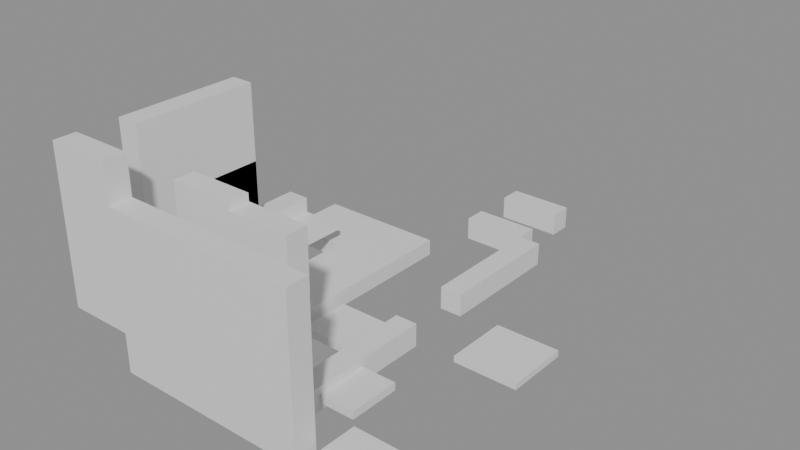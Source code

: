 # Source: building_lego.blend  (saved by Blender 5.0.119; exported with 4.5.12 LTS)
import bpy
from mathutils import Matrix  # noqa: F401  (used for matrix-valued properties, if any)

bpy.ops.wm.read_factory_settings(use_empty=True)
scene = bpy.context.scene
scene.name = 'Scene'

# ---- collections
col_01_paredes_externas = bpy.data.collections.new('01_Paredes_Externas'); scene.collection.children.link(col_01_paredes_externas)
col_02_paredes_internas = bpy.data.collections.new('02_Paredes_Internas'); scene.collection.children.link(col_02_paredes_internas)
col_03_pisos_escadas = bpy.data.collections.new('03_Pisos_Escadas'); scene.collection.children.link(col_03_pisos_escadas)
col_04_moveis_decoracoes = bpy.data.collections.new('04_Moveis_Decoracoes'); scene.collection.children.link(col_04_moveis_decoracoes)

# ---- materials (node trees are filled in below, after node groups)
mat_mat_parede_externa = bpy.data.materials.new('Mat_Parede_Externa')
mat_mat_parede_interna = bpy.data.materials.new('Mat_Parede_Interna')
mat_mat_pisos = bpy.data.materials.new('Mat_Pisos')
mat_mat_moveis = bpy.data.materials.new('Mat_Moveis')

# ---- material node trees
mat_mat_parede_externa.use_nodes = True; mat_mat_parede_externa.node_tree.nodes.clear()
_N = mat_mat_parede_externa.node_tree.nodes; _L = mat_mat_parede_externa.node_tree.links
n0 = _N.new('ShaderNodeBsdfPrincipled'); n0.name = 'BSDF - Pré-fundamentado'; n0.location = (-200, 100)
n1 = _N.new('ShaderNodeOutputMaterial'); n1.name = 'Saída de material'; n1.location = (200, 100)
_L.new(n0.outputs[0], n1.inputs[0])
n1.is_active_output = True
mat_mat_parede_interna.use_nodes = True; mat_mat_parede_interna.node_tree.nodes.clear()
_N = mat_mat_parede_interna.node_tree.nodes; _L = mat_mat_parede_interna.node_tree.links
n0 = _N.new('ShaderNodeBsdfPrincipled'); n0.name = 'BSDF - Pré-fundamentado'; n0.location = (-200, 100)
n1 = _N.new('ShaderNodeOutputMaterial'); n1.name = 'Saída de material'; n1.location = (200, 100)
_L.new(n0.outputs[0], n1.inputs[0])
n1.is_active_output = True
mat_mat_pisos.use_nodes = True; mat_mat_pisos.node_tree.nodes.clear()
_N = mat_mat_pisos.node_tree.nodes; _L = mat_mat_pisos.node_tree.links
n0 = _N.new('ShaderNodeBsdfPrincipled'); n0.name = 'BSDF - Pré-fundamentado'; n0.location = (-200, 100)
n1 = _N.new('ShaderNodeOutputMaterial'); n1.name = 'Saída de material'; n1.location = (200, 100)
_L.new(n0.outputs[0], n1.inputs[0])
n1.is_active_output = True
mat_mat_moveis.use_nodes = True; mat_mat_moveis.node_tree.nodes.clear()
_N = mat_mat_moveis.node_tree.nodes; _L = mat_mat_moveis.node_tree.links
n0 = _N.new('ShaderNodeBsdfPrincipled'); n0.name = 'BSDF - Pré-fundamentado'; n0.location = (-200, 100)
n1 = _N.new('ShaderNodeOutputMaterial'); n1.name = 'Saída de material'; n1.location = (200, 100)
_L.new(n0.outputs[0], n1.inputs[0])
n1.is_active_output = True

# ---- meshes
me_bloco_stone_wall_3360_3259_z5 = bpy.data.meshes.new('Bloco_stone_wall_3360_3259_z5')
me_bloco_stone_wall_3360_3259_z5.from_pydata([(-0.5, -0.175, -1.2), (0.5, -0.175, -1.2), (0.5, 0.175, -1.2), (-0.5, 0.175, -1.2), (-0.5, -0.175, 1.2), (0.5, -0.175, 1.2), (0.5, 0.175, 1.2), (-0.5, 0.175, 1.2)], [], [(0, 1, 2, 3), (4, 7, 6, 5), (0, 4, 5, 1), (2, 6, 7, 3), (0, 3, 7, 4), (1, 5, 6, 2)])
me_bloco_stone_wall_3360_3259_z5.materials.append(mat_mat_parede_externa)
me_bloco_stone_wall_3360_3259_z5.update()
me_bloco_stone_wall_3361_3259_z0 = bpy.data.meshes.new('Bloco_stone_wall_3361_3259_z0')
me_bloco_stone_wall_3361_3259_z0.from_pydata([(-0.5, -0.175, -1.2), (0.5, -0.175, -1.2), (0.5, 0.175, -1.2), (-0.5, 0.175, -1.2), (-0.5, -0.175, 1.2), (0.5, -0.175, 1.2), (0.5, 0.175, 1.2), (-0.5, 0.175, 1.2)], [], [(0, 1, 2, 3), (4, 7, 6, 5), (0, 4, 5, 1), (2, 6, 7, 3), (0, 3, 7, 4), (1, 5, 6, 2)])
me_bloco_stone_wall_3361_3259_z0.materials.append(mat_mat_parede_externa)
me_bloco_stone_wall_3361_3259_z0.update()
me_bloco_stone_wall_3362_3259_z0 = bpy.data.meshes.new('Bloco_stone_wall_3362_3259_z0')
me_bloco_stone_wall_3362_3259_z0.from_pydata([(-0.5, -0.175, -1.2), (0.5, -0.175, -1.2), (0.5, 0.175, -1.2), (-0.5, 0.175, -1.2), (-0.5, -0.175, 1.2), (0.5, -0.175, 1.2), (0.5, 0.175, 1.2), (-0.5, 0.175, 1.2)], [], [(0, 1, 2, 3), (4, 7, 6, 5), (0, 4, 5, 1), (2, 6, 7, 3), (0, 3, 7, 4), (1, 5, 6, 2)])
me_bloco_stone_wall_3362_3259_z0.materials.append(mat_mat_parede_externa)
me_bloco_stone_wall_3362_3259_z0.update()
me_bloco_stone_wall_3363_3259_z0 = bpy.data.meshes.new('Bloco_stone_wall_3363_3259_z0')
me_bloco_stone_wall_3363_3259_z0.from_pydata([(-0.5, -0.175, -1.2), (0.5, -0.175, -1.2), (0.5, 0.175, -1.2), (-0.5, 0.175, -1.2), (-0.5, -0.175, 1.2), (0.5, -0.175, 1.2), (0.5, 0.175, 1.2), (-0.5, 0.175, 1.2)], [], [(0, 1, 2, 3), (4, 7, 6, 5), (0, 4, 5, 1), (2, 6, 7, 3), (0, 3, 7, 4), (1, 5, 6, 2)])
me_bloco_stone_wall_3363_3259_z0.materials.append(mat_mat_parede_externa)
me_bloco_stone_wall_3363_3259_z0.update()
me_bloco_stone_wall_3362_3266_z_1 = bpy.data.meshes.new('Bloco_stone_wall_3362_3266_z-1')
me_bloco_stone_wall_3362_3266_z_1.from_pydata([(-0.5, -0.175, -0.18), (0.5, -0.175, -0.18), (0.5, 0.175, -0.18), (-0.5, 0.175, -0.18), (-0.5, -0.175, 0.18), (0.5, -0.175, 0.18), (0.5, 0.175, 0.18), (-0.5, 0.175, 0.18)], [], [(0, 1, 2, 3), (4, 7, 6, 5), (0, 4, 5, 1), (2, 6, 7, 3), (0, 3, 7, 4), (1, 5, 6, 2)])
me_bloco_stone_wall_3362_3266_z_1.materials.append(mat_mat_parede_externa)
me_bloco_stone_wall_3362_3266_z_1.update()
me_bloco_stone_wall_3360_3260_z5 = bpy.data.meshes.new('Bloco_stone_wall_3360_3260_z5')
me_bloco_stone_wall_3360_3260_z5.from_pydata([(-0.175, -0.5, -1.2), (0.175, -0.5, -1.2), (0.175, 0.5, -1.2), (-0.175, 0.5, -1.2), (-0.175, -0.5, 1.2), (0.175, -0.5, 1.2), (0.175, 0.5, 1.2), (-0.175, 0.5, 1.2)], [], [(0, 1, 2, 3), (4, 7, 6, 5), (0, 4, 5, 1), (2, 6, 7, 3), (0, 3, 7, 4), (1, 5, 6, 2)])
me_bloco_stone_wall_3360_3260_z5.materials.append(mat_mat_parede_externa)
me_bloco_stone_wall_3360_3260_z5.update()
me_bloco_stone_arch_3360_3261_z_5 = bpy.data.meshes.new('Bloco_stone_arch_3360_3261_z-5')
me_bloco_stone_arch_3360_3261_z_5.from_pydata([(-0.175, -0.5, -1.2), (0.175, -0.5, -1.2), (0.175, 0.5, -1.2), (-0.175, 0.5, -1.2), (-0.175, -0.5, 1.2), (0.175, -0.5, 1.2), (0.175, 0.5, 1.2), (-0.175, 0.5, 1.2)], [], [(0, 1, 2, 3), (4, 7, 6, 5), (0, 4, 5, 1), (2, 6, 7, 3), (0, 3, 7, 4), (1, 5, 6, 2)])
me_bloco_stone_arch_3360_3261_z_5.materials.append(mat_mat_parede_externa)
me_bloco_stone_arch_3360_3261_z_5.update()
me_bloco_arrow_loop_3360_3261_z5 = bpy.data.meshes.new('Bloco_arrow_loop_3360_3261_z5')
me_bloco_arrow_loop_3360_3261_z5.from_pydata([(-0.175, -0.5, -1.2), (0.175, -0.5, -1.2), (0.175, 0.5, -1.2), (-0.175, 0.5, -1.2), (-0.175, -0.5, 1.2), (0.175, -0.5, 1.2), (0.175, 0.5, 1.2), (-0.175, 0.5, 1.2)], [], [(0, 1, 2, 3), (4, 7, 6, 5), (0, 4, 5, 1), (2, 6, 7, 3), (0, 3, 7, 4), (1, 5, 6, 2)])
me_bloco_arrow_loop_3360_3261_z5.materials.append(mat_mat_parede_externa)
me_bloco_arrow_loop_3360_3261_z5.update()
me_bloco_stone_arch_3360_3262_z4 = bpy.data.meshes.new('Bloco_stone_arch_3360_3262_z4')
me_bloco_stone_arch_3360_3262_z4.from_pydata([(-0.175, -0.5, -0.18), (0.175, -0.5, -0.18), (0.175, 0.5, -0.18), (-0.175, 0.5, -0.18), (-0.175, -0.5, 0.18), (0.175, -0.5, 0.18), (0.175, 0.5, 0.18), (-0.175, 0.5, 0.18)], [], [(0, 1, 2, 3), (4, 7, 6, 5), (0, 4, 5, 1), (2, 6, 7, 3), (0, 3, 7, 4), (1, 5, 6, 2)])
me_bloco_stone_arch_3360_3262_z4.materials.append(mat_mat_parede_externa)
me_bloco_stone_arch_3360_3262_z4.update()
me_bloco_stone_wall_3363_3260_z_1 = bpy.data.meshes.new('Bloco_stone_wall_3363_3260_z-1')
me_bloco_stone_wall_3363_3260_z_1.from_pydata([(-0.175, -0.5, -0.18), (0.175, -0.5, -0.18), (0.175, 0.5, -0.18), (-0.175, 0.5, -0.18), (-0.175, -0.5, 0.18), (0.175, -0.5, 0.18), (0.175, 0.5, 0.18), (-0.175, 0.5, 0.18)], [], [(0, 1, 2, 3), (4, 7, 6, 5), (0, 4, 5, 1), (2, 6, 7, 3), (0, 3, 7, 4), (1, 5, 6, 2)])
me_bloco_stone_wall_3363_3260_z_1.materials.append(mat_mat_parede_externa)
me_bloco_stone_wall_3363_3260_z_1.update()
me_bloco_stone_arch_3363_3261_z_1 = bpy.data.meshes.new('Bloco_stone_arch_3363_3261_z-1')
me_bloco_stone_arch_3363_3261_z_1.from_pydata([(-0.175, -0.5, -0.18), (0.175, -0.5, -0.18), (0.175, 0.5, -0.18), (-0.175, 0.5, -0.18), (-0.175, -0.5, 0.18), (0.175, -0.5, 0.18), (0.175, 0.5, 0.18), (-0.175, 0.5, 0.18)], [], [(0, 1, 2, 3), (4, 7, 6, 5), (0, 4, 5, 1), (2, 6, 7, 3), (0, 3, 7, 4), (1, 5, 6, 2)])
me_bloco_stone_arch_3363_3261_z_1.materials.append(mat_mat_parede_externa)
me_bloco_stone_arch_3363_3261_z_1.update()
me_bloco_stone_wall_3363_3263_z_1 = bpy.data.meshes.new('Bloco_stone_wall_3363_3263_z-1')
me_bloco_stone_wall_3363_3263_z_1.from_pydata([(-0.175, -0.5, -0.18), (0.175, -0.5, -0.18), (0.175, 0.5, -0.18), (-0.175, 0.5, -0.18), (-0.175, -0.5, 0.18), (0.175, -0.5, 0.18), (0.175, 0.5, 0.18), (-0.175, 0.5, 0.18)], [], [(0, 1, 2, 3), (4, 7, 6, 5), (0, 4, 5, 1), (2, 6, 7, 3), (0, 3, 7, 4), (1, 5, 6, 2)])
me_bloco_stone_wall_3363_3263_z_1.materials.append(mat_mat_parede_externa)
me_bloco_stone_wall_3363_3263_z_1.update()
me_bloco_stone_arch_3363_3264_z_1 = bpy.data.meshes.new('Bloco_stone_arch_3363_3264_z-1')
me_bloco_stone_arch_3363_3264_z_1.from_pydata([(-0.175, -0.5, -0.18), (0.175, -0.5, -0.18), (0.175, 0.5, -0.18), (-0.175, 0.5, -0.18), (-0.175, -0.5, 0.18), (0.175, -0.5, 0.18), (0.175, 0.5, 0.18), (-0.175, 0.5, 0.18)], [], [(0, 1, 2, 3), (4, 7, 6, 5), (0, 4, 5, 1), (2, 6, 7, 3), (0, 3, 7, 4), (1, 5, 6, 2)])
me_bloco_stone_arch_3363_3264_z_1.materials.append(mat_mat_parede_externa)
me_bloco_stone_arch_3363_3264_z_1.update()
me_bloco_stone_wall_3361_3260_z0 = bpy.data.meshes.new('Bloco_stone_wall_3361_3260_z0')
me_bloco_stone_wall_3361_3260_z0.from_pydata([(-0.5, -0.175, -1.2), (0.5, -0.175, -1.2), (0.5, 0.175, -1.2), (-0.5, 0.175, -1.2), (-0.5, -0.175, 1.2), (0.5, -0.175, 1.2), (0.5, 0.175, 1.2), (-0.5, 0.175, 1.2)], [], [(0, 1, 2, 3), (4, 7, 6, 5), (0, 4, 5, 1), (2, 6, 7, 3), (0, 3, 7, 4), (1, 5, 6, 2)])
me_bloco_stone_wall_3361_3260_z0.materials.append(mat_mat_parede_interna)
me_bloco_stone_wall_3361_3260_z0.update()
me_bloco_stone_buttress_3362_3260_z_1 = bpy.data.meshes.new('Bloco_stone_buttress_3362_3260_z-1')
me_bloco_stone_buttress_3362_3260_z_1.from_pydata([(-0.5, -0.175, -1.2), (0.5, -0.175, -1.2), (0.5, 0.175, -1.2), (-0.5, 0.175, -1.2), (-0.5, -0.175, 1.2), (0.5, -0.175, 1.2), (0.5, 0.175, 1.2), (-0.5, 0.175, 1.2)], [], [(0, 1, 2, 3), (4, 7, 6, 5), (0, 4, 5, 1), (2, 6, 7, 3), (0, 3, 7, 4), (1, 5, 6, 2)])
me_bloco_stone_buttress_3362_3260_z_1.materials.append(mat_mat_parede_interna)
me_bloco_stone_buttress_3362_3260_z_1.update()
me_bloco_stone_arch_3362_3265_z_1 = bpy.data.meshes.new('Bloco_stone_arch_3362_3265_z-1')
me_bloco_stone_arch_3362_3265_z_1.from_pydata([(-0.5, -0.175, -0.18), (0.5, -0.175, -0.18), (0.5, 0.175, -0.18), (-0.5, 0.175, -0.18), (-0.5, -0.175, 0.18), (0.5, -0.175, 0.18), (0.5, 0.175, 0.18), (-0.5, 0.175, 0.18)], [], [(0, 1, 2, 3), (4, 7, 6, 5), (0, 4, 5, 1), (2, 6, 7, 3), (0, 3, 7, 4), (1, 5, 6, 2)])
me_bloco_stone_arch_3362_3265_z_1.materials.append(mat_mat_parede_interna)
me_bloco_stone_arch_3362_3265_z_1.update()
me_piso_marble_floor_3360_3260_z5 = bpy.data.meshes.new('Piso_marble_floor_3360_3260_z5')
me_piso_marble_floor_3360_3260_z5.from_pydata([(-0.5, -0.5, -0.05), (0.5, -0.5, -0.05), (0.5, 0.5, -0.05), (-0.5, 0.5, -0.05), (-0.5, -0.5, 0.05), (0.5, -0.5, 0.05), (0.5, 0.5, 0.05), (-0.5, 0.5, 0.05)], [], [(0, 1, 2, 3), (4, 7, 6, 5), (0, 4, 5, 1), (2, 6, 7, 3), (0, 3, 7, 4), (1, 5, 6, 2)])
me_piso_marble_floor_3360_3260_z5.materials.append(mat_mat_pisos)
me_piso_marble_floor_3360_3260_z5.update()
me_piso_marble_floor_3360_3261_z5 = bpy.data.meshes.new('Piso_marble_floor_3360_3261_z5')
me_piso_marble_floor_3360_3261_z5.from_pydata([(-0.5, -0.5, -0.05), (0.5, -0.5, -0.05), (0.5, 0.5, -0.05), (-0.5, 0.5, -0.05), (-0.5, -0.5, 0.05), (0.5, -0.5, 0.05), (0.5, 0.5, 0.05), (-0.5, 0.5, 0.05)], [], [(0, 1, 2, 3), (4, 7, 6, 5), (0, 4, 5, 1), (2, 6, 7, 3), (0, 3, 7, 4), (1, 5, 6, 2)])
me_piso_marble_floor_3360_3261_z5.materials.append(mat_mat_pisos)
me_piso_marble_floor_3360_3261_z5.update()
me_piso_marble_floor_3360_3262_z5 = bpy.data.meshes.new('Piso_marble_floor_3360_3262_z5')
me_piso_marble_floor_3360_3262_z5.from_pydata([(-0.5, -0.5, -0.05), (0.5, -0.5, -0.05), (0.5, 0.5, -0.05), (-0.5, 0.5, -0.05), (-0.5, -0.5, 0.05), (0.5, -0.5, 0.05), (0.5, 0.5, 0.05), (-0.5, 0.5, 0.05)], [], [(0, 1, 2, 3), (4, 7, 6, 5), (0, 4, 5, 1), (2, 6, 7, 3), (0, 3, 7, 4), (1, 5, 6, 2)])
me_piso_marble_floor_3360_3262_z5.materials.append(mat_mat_pisos)
me_piso_marble_floor_3360_3262_z5.update()
me_piso_grasses_3364_3262_z0 = bpy.data.meshes.new('Piso_grasses_3364_3262_z0')
me_piso_grasses_3364_3262_z0.from_pydata([(-0.5, -0.5, -0.05), (0.5, -0.5, -0.05), (0.5, 0.5, -0.05), (-0.5, 0.5, -0.05), (-0.5, -0.5, 0.05), (0.5, -0.5, 0.05), (0.5, 0.5, 0.05), (-0.5, 0.5, 0.05)], [], [(0, 1, 2, 3), (4, 7, 6, 5), (0, 4, 5, 1), (2, 6, 7, 3), (0, 3, 7, 4), (1, 5, 6, 2)])
me_piso_grasses_3364_3262_z0.materials.append(mat_mat_pisos)
me_piso_grasses_3364_3262_z0.update()
me_degrau_3361_3261_z0 = bpy.data.meshes.new('Degrau_3361_3261_z0')
me_degrau_3361_3261_z0.from_pydata([(-0.5, -0.5, -0.125), (0.5, -0.5, -0.125), (0.5, 0.5, -0.125), (-0.5, 0.5, -0.125), (-0.5, -0.5, 0.125), (0.5, -0.5, 0.125), (0.5, 0.5, 0.125), (-0.5, 0.5, 0.125)], [], [(0, 1, 2, 3), (4, 7, 6, 5), (0, 4, 5, 1), (2, 6, 7, 3), (0, 3, 7, 4), (1, 5, 6, 2)])
me_degrau_3361_3261_z0.materials.append(mat_mat_pisos)
me_degrau_3361_3261_z0.update()
me_degrau_3361_3262_z0 = bpy.data.meshes.new('Degrau_3361_3262_z0')
me_degrau_3361_3262_z0.from_pydata([(-0.5, -0.5, -0.125), (0.5, -0.5, -0.125), (0.5, 0.5, -0.125), (-0.5, 0.5, -0.125), (-0.5, -0.5, 0.125), (0.5, -0.5, 0.125), (0.5, 0.5, 0.125), (-0.5, 0.5, 0.125)], [], [(0, 1, 2, 3), (4, 7, 6, 5), (0, 4, 5, 1), (2, 6, 7, 3), (0, 3, 7, 4), (1, 5, 6, 2)])
me_degrau_3361_3262_z0.materials.append(mat_mat_pisos)
me_degrau_3361_3262_z0.update()
me_degrau_3360_3263_z0 = bpy.data.meshes.new('Degrau_3360_3263_z0')
me_degrau_3360_3263_z0.from_pydata([(-0.5, -0.5, -0.125), (0.5, -0.5, -0.125), (0.5, 0.5, -0.125), (-0.5, 0.5, -0.125), (-0.5, -0.5, 0.125), (0.5, -0.5, 0.125), (0.5, 0.5, 0.125), (-0.5, 0.5, 0.125)], [], [(0, 1, 2, 3), (4, 7, 6, 5), (0, 4, 5, 1), (2, 6, 7, 3), (0, 3, 7, 4), (1, 5, 6, 2)])
me_degrau_3360_3263_z0.materials.append(mat_mat_pisos)
me_degrau_3360_3263_z0.update()
me_degrau_3361_3263_z0 = bpy.data.meshes.new('Degrau_3361_3263_z0')
me_degrau_3361_3263_z0.from_pydata([(-0.5, -0.5, -0.125), (0.5, -0.5, -0.125), (0.5, 0.5, -0.125), (-0.5, 0.5, -0.125), (-0.5, -0.5, 0.125), (0.5, -0.5, 0.125), (0.5, 0.5, 0.125), (-0.5, 0.5, 0.125)], [], [(0, 1, 2, 3), (4, 7, 6, 5), (0, 4, 5, 1), (2, 6, 7, 3), (0, 3, 7, 4), (1, 5, 6, 2)])
me_degrau_3361_3263_z0.materials.append(mat_mat_pisos)
me_degrau_3361_3263_z0.update()
me_movel_vines_3364_3259_z0 = bpy.data.meshes.new('Movel_vines_3364_3259_z0')
me_movel_vines_3364_3259_z0.from_pydata([(-0.4, -0.4, -0.06), (0.4, -0.4, -0.06), (0.4, 0.4, -0.06), (-0.4, 0.4, -0.06), (-0.4, -0.4, 0.06), (0.4, -0.4, 0.06), (0.4, 0.4, 0.06), (-0.4, 0.4, 0.06)], [], [(0, 1, 2, 3), (4, 7, 6, 5), (0, 4, 5, 1), (2, 6, 7, 3), (0, 3, 7, 4), (1, 5, 6, 2)])
me_movel_vines_3364_3259_z0.materials.append(mat_mat_moveis)
me_movel_vines_3364_3259_z0.update()
me_movel_vines_3363_3260_z0 = bpy.data.meshes.new('Movel_vines_3363_3260_z0')
me_movel_vines_3363_3260_z0.from_pydata([(-0.4, -0.4, -0.06), (0.4, -0.4, -0.06), (0.4, 0.4, -0.06), (-0.4, 0.4, -0.06), (-0.4, -0.4, 0.06), (0.4, -0.4, 0.06), (0.4, 0.4, 0.06), (-0.4, 0.4, 0.06)], [], [(0, 1, 2, 3), (4, 7, 6, 5), (0, 4, 5, 1), (2, 6, 7, 3), (0, 3, 7, 4), (1, 5, 6, 2)])
me_movel_vines_3363_3260_z0.materials.append(mat_mat_moveis)
me_movel_vines_3363_3260_z0.update()
me_movel_grasses_3362_3261_z0 = bpy.data.meshes.new('Movel_grasses_3362_3261_z0')
me_movel_grasses_3362_3261_z0.from_pydata([(-0.4, -0.4, -0.06), (0.4, -0.4, -0.06), (0.4, 0.4, -0.06), (-0.4, 0.4, -0.06), (-0.4, -0.4, 0.06), (0.4, -0.4, 0.06), (0.4, 0.4, 0.06), (-0.4, 0.4, 0.06)], [], [(0, 1, 2, 3), (4, 7, 6, 5), (0, 4, 5, 1), (2, 6, 7, 3), (0, 3, 7, 4), (1, 5, 6, 2)])
me_movel_grasses_3362_3261_z0.materials.append(mat_mat_moveis)
me_movel_grasses_3362_3261_z0.update()

# ---- objects
ob_parede_externa_norte_y3259_x3360_3363 = bpy.data.objects.new('Parede_Externa_Norte_Y3259_X3360_3363', None)
ob_bloco_stone_wall_3360_3259_z5 = bpy.data.objects.new('Bloco_stone_wall_3360_3259_z5', me_bloco_stone_wall_3360_3259_z5)
ob_bloco_stone_wall_3361_3259_z0 = bpy.data.objects.new('Bloco_stone_wall_3361_3259_z0', me_bloco_stone_wall_3361_3259_z0)
ob_bloco_stone_wall_3362_3259_z0 = bpy.data.objects.new('Bloco_stone_wall_3362_3259_z0', me_bloco_stone_wall_3362_3259_z0)
ob_bloco_stone_wall_3363_3259_z0 = bpy.data.objects.new('Bloco_stone_wall_3363_3259_z0', me_bloco_stone_wall_3363_3259_z0)
ob_parede_externa_sul_y3266_x3362_3362 = bpy.data.objects.new('Parede_Externa_Sul_Y3266_X3362_3362', None)
ob_bloco_stone_wall_3362_3266_z_1 = bpy.data.objects.new('Bloco_stone_wall_3362_3266_z-1', me_bloco_stone_wall_3362_3266_z_1)
ob_parede_externa_oeste_x3360_y3260_3262 = bpy.data.objects.new('Parede_Externa_Oeste_X3360_Y3260_3262', None)
ob_bloco_stone_wall_3360_3260_z5 = bpy.data.objects.new('Bloco_stone_wall_3360_3260_z5', me_bloco_stone_wall_3360_3260_z5)
ob_bloco_stone_arch_3360_3261_z_5 = bpy.data.objects.new('Bloco_stone_arch_3360_3261_z-5', me_bloco_stone_arch_3360_3261_z_5)
ob_bloco_arrow_loop_3360_3261_z5 = bpy.data.objects.new('Bloco_arrow_loop_3360_3261_z5', me_bloco_arrow_loop_3360_3261_z5)
ob_bloco_stone_arch_3360_3262_z4 = bpy.data.objects.new('Bloco_stone_arch_3360_3262_z4', me_bloco_stone_arch_3360_3262_z4)
ob_parede_externa_leste_x3363_y3260_3264 = bpy.data.objects.new('Parede_Externa_Leste_X3363_Y3260_3264', None)
ob_bloco_stone_wall_3363_3260_z_1 = bpy.data.objects.new('Bloco_stone_wall_3363_3260_z-1', me_bloco_stone_wall_3363_3260_z_1)
ob_bloco_stone_arch_3363_3261_z_1 = bpy.data.objects.new('Bloco_stone_arch_3363_3261_z-1', me_bloco_stone_arch_3363_3261_z_1)
ob_bloco_stone_wall_3363_3263_z_1 = bpy.data.objects.new('Bloco_stone_wall_3363_3263_z-1', me_bloco_stone_wall_3363_3263_z_1)
ob_bloco_stone_arch_3363_3264_z_1 = bpy.data.objects.new('Bloco_stone_arch_3363_3264_z-1', me_bloco_stone_arch_3363_3264_z_1)
ob_parede_interna_ew_02_y3260_x3361_3362 = bpy.data.objects.new('Parede_Interna_EW_02_Y3260_X3361_3362', None)
ob_bloco_stone_wall_3361_3260_z0 = bpy.data.objects.new('Bloco_stone_wall_3361_3260_z0', me_bloco_stone_wall_3361_3260_z0)
ob_bloco_stone_buttress_3362_3260_z_1 = bpy.data.objects.new('Bloco_stone_buttress_3362_3260_z-1', me_bloco_stone_buttress_3362_3260_z_1)
ob_parede_interna_ew_03_y3265_x3362_3362 = bpy.data.objects.new('Parede_Interna_EW_03_Y3265_X3362_3362', None)
ob_bloco_stone_arch_3362_3265_z_1 = bpy.data.objects.new('Bloco_stone_arch_3362_3265_z-1', me_bloco_stone_arch_3362_3265_z_1)
ob_pisos_lajes = bpy.data.objects.new('Pisos_Lajes', None)
ob_piso_marble_floor_3360_3260_z5 = bpy.data.objects.new('Piso_marble_floor_3360_3260_z5', me_piso_marble_floor_3360_3260_z5)
ob_piso_marble_floor_3360_3261_z5 = bpy.data.objects.new('Piso_marble_floor_3360_3261_z5', me_piso_marble_floor_3360_3261_z5)
ob_piso_marble_floor_3360_3262_z5 = bpy.data.objects.new('Piso_marble_floor_3360_3262_z5', me_piso_marble_floor_3360_3262_z5)
ob_piso_grasses_3364_3262_z0 = bpy.data.objects.new('Piso_grasses_3364_3262_z0', me_piso_grasses_3364_3262_z0)
ob_escadas_corrim_os = bpy.data.objects.new('Escadas_Corrimãos', None)
ob_degrau_3361_3261_z0 = bpy.data.objects.new('Degrau_3361_3261_z0', me_degrau_3361_3261_z0)
ob_degrau_3361_3262_z0 = bpy.data.objects.new('Degrau_3361_3262_z0', me_degrau_3361_3262_z0)
ob_degrau_3360_3263_z0 = bpy.data.objects.new('Degrau_3360_3263_z0', me_degrau_3360_3263_z0)
ob_degrau_3361_3263_z0 = bpy.data.objects.new('Degrau_3361_3263_z0', me_degrau_3361_3263_z0)
ob_moveis_decoracoes = bpy.data.objects.new('Moveis_Decoracoes', None)
ob_movel_vines_3364_3259_z0 = bpy.data.objects.new('Movel_vines_3364_3259_z0', me_movel_vines_3364_3259_z0)
ob_movel_vines_3363_3260_z0 = bpy.data.objects.new('Movel_vines_3363_3260_z0', me_movel_vines_3363_3260_z0)
ob_movel_grasses_3362_3261_z0 = bpy.data.objects.new('Movel_grasses_3362_3261_z0', me_movel_grasses_3362_3261_z0)

# ---- transforms, parenting, visibility, modifiers, constraints
ob_parede_externa_norte_y3259_x3360_3363.location = (-0.5, -3.5, 0.6)
ob_parede_externa_norte_y3259_x3360_3363.empty_display_type = 'CUBE'
ob_bloco_stone_wall_3360_3259_z5.parent = ob_parede_externa_norte_y3259_x3360_3363
ob_bloco_stone_wall_3360_3259_z5.matrix_parent_inverse = Matrix(((1.0, -0.0, 0.0, 0.5), (-0.0, 1.0, -0.0, 3.5), (0.0, -0.0, 1.0, -0.6), (-0.0, 0.0, -0.0, 1.0)))
ob_bloco_stone_wall_3360_3259_z5.location = (-2.0, -3.825, 2.4)
ob_bloco_stone_wall_3361_3259_z0.parent = ob_parede_externa_norte_y3259_x3360_3363
ob_bloco_stone_wall_3361_3259_z0.matrix_parent_inverse = Matrix(((1.0, -0.0, 0.0, 0.5), (-0.0, 1.0, -0.0, 3.5), (0.0, -0.0, 1.0, -0.6), (-0.0, 0.0, -0.0, 1.0)))
ob_bloco_stone_wall_3361_3259_z0.location = (-1.0, -3.825, 1.8)
ob_bloco_stone_wall_3362_3259_z0.parent = ob_parede_externa_norte_y3259_x3360_3363
ob_bloco_stone_wall_3362_3259_z0.matrix_parent_inverse = Matrix(((1.0, -0.0, 0.0, 0.5), (-0.0, 1.0, -0.0, 3.5), (0.0, -0.0, 1.0, -0.6), (-0.0, 0.0, -0.0, 1.0)))
ob_bloco_stone_wall_3362_3259_z0.location = (0.0, -3.825, 1.8)
ob_bloco_stone_wall_3363_3259_z0.parent = ob_parede_externa_norte_y3259_x3360_3363
ob_bloco_stone_wall_3363_3259_z0.matrix_parent_inverse = Matrix(((1.0, -0.0, 0.0, 0.5), (-0.0, 1.0, -0.0, 3.5), (0.0, -0.0, 1.0, -0.6), (-0.0, 0.0, -0.0, 1.0)))
ob_bloco_stone_wall_3363_3259_z0.location = (1.0, -3.825, 1.8)
ob_parede_externa_sul_y3266_x3362_3362.location = (0.0, 3.5, 0.48)
ob_parede_externa_sul_y3266_x3362_3362.empty_display_type = 'CUBE'
ob_bloco_stone_wall_3362_3266_z_1.parent = ob_parede_externa_sul_y3266_x3362_3362
ob_bloco_stone_wall_3362_3266_z_1.matrix_parent_inverse = Matrix(((1.0, -0.0, 0.0, -0.0), (-0.0, 1.0, -0.0, -3.5), (0.0, -0.0, 1.0, -0.48), (-0.0, 0.0, -0.0, 1.0)))
ob_bloco_stone_wall_3362_3266_z_1.location = (0.0, 3.175, 0.66)
ob_parede_externa_oeste_x3360_y3260_3262.location = (-2.0, -1.5, 0.0)
ob_parede_externa_oeste_x3360_y3260_3262.empty_display_type = 'CUBE'
ob_bloco_stone_wall_3360_3260_z5.parent = ob_parede_externa_oeste_x3360_y3260_3262
ob_bloco_stone_wall_3360_3260_z5.matrix_parent_inverse = Matrix(((1.0, -0.0, 0.0, 2.0), (-0.0, 1.0, -0.0, 1.5), (0.0, -0.0, 1.0, -0.0), (-0.0, 0.0, -0.0, 1.0)))
ob_bloco_stone_wall_3360_3260_z5.location = (-2.325, -2.5, 2.4)
ob_bloco_stone_arch_3360_3261_z_5.parent = ob_parede_externa_oeste_x3360_y3260_3262
ob_bloco_stone_arch_3360_3261_z_5.matrix_parent_inverse = Matrix(((1.0, -0.0, 0.0, 2.0), (-0.0, 1.0, -0.0, 1.5), (0.0, -0.0, 1.0, -0.0), (-0.0, 0.0, -0.0, 1.0)))
ob_bloco_stone_arch_3360_3261_z_5.location = (-2.325, -1.5, 1.2)
ob_bloco_arrow_loop_3360_3261_z5.parent = ob_parede_externa_oeste_x3360_y3260_3262
ob_bloco_arrow_loop_3360_3261_z5.matrix_parent_inverse = Matrix(((1.0, -0.0, 0.0, 2.0), (-0.0, 1.0, -0.0, 1.5), (0.0, -0.0, 1.0, -0.0), (-0.0, 0.0, -0.0, 1.0)))
ob_bloco_arrow_loop_3360_3261_z5.location = (-2.325, -1.5, 2.4)
ob_bloco_stone_arch_3360_3262_z4.parent = ob_parede_externa_oeste_x3360_y3260_3262
ob_bloco_stone_arch_3360_3262_z4.matrix_parent_inverse = Matrix(((1.0, -0.0, 0.0, 2.0), (-0.0, 1.0, -0.0, 1.5), (0.0, -0.0, 1.0, -0.0), (-0.0, 0.0, -0.0, 1.0)))
ob_bloco_stone_arch_3360_3262_z4.location = (-2.325, -0.5, 1.26)
ob_parede_externa_leste_x3363_y3260_3264.location = (1.0, -0.5, 0.48)
ob_parede_externa_leste_x3363_y3260_3264.empty_display_type = 'CUBE'
ob_bloco_stone_wall_3363_3260_z_1.parent = ob_parede_externa_leste_x3363_y3260_3264
ob_bloco_stone_wall_3363_3260_z_1.matrix_parent_inverse = Matrix(((1.0, -0.0, 0.0, -1.0), (-0.0, 1.0, -0.0, 0.5), (0.0, -0.0, 1.0, -0.48), (-0.0, 0.0, -0.0, 1.0)))
ob_bloco_stone_wall_3363_3260_z_1.location = (0.675, -2.5, 0.66)
ob_bloco_stone_arch_3363_3261_z_1.parent = ob_parede_externa_leste_x3363_y3260_3264
ob_bloco_stone_arch_3363_3261_z_1.matrix_parent_inverse = Matrix(((1.0, -0.0, 0.0, -1.0), (-0.0, 1.0, -0.0, 0.5), (0.0, -0.0, 1.0, -0.48), (-0.0, 0.0, -0.0, 1.0)))
ob_bloco_stone_arch_3363_3261_z_1.location = (0.675, -1.5, 0.66)
ob_bloco_stone_wall_3363_3263_z_1.parent = ob_parede_externa_leste_x3363_y3260_3264
ob_bloco_stone_wall_3363_3263_z_1.matrix_parent_inverse = Matrix(((1.0, -0.0, 0.0, -1.0), (-0.0, 1.0, -0.0, 0.5), (0.0, -0.0, 1.0, -0.48), (-0.0, 0.0, -0.0, 1.0)))
ob_bloco_stone_wall_3363_3263_z_1.location = (0.675, 0.5, 0.66)
ob_bloco_stone_arch_3363_3264_z_1.parent = ob_parede_externa_leste_x3363_y3260_3264
ob_bloco_stone_arch_3363_3264_z_1.matrix_parent_inverse = Matrix(((1.0, -0.0, 0.0, -1.0), (-0.0, 1.0, -0.0, 0.5), (0.0, -0.0, 1.0, -0.48), (-0.0, 0.0, -0.0, 1.0)))
ob_bloco_stone_arch_3363_3264_z_1.location = (0.675, 1.5, 0.66)
ob_parede_interna_ew_02_y3260_x3361_3362.location = (-0.5, -2.5, 0.48)
ob_parede_interna_ew_02_y3260_x3361_3362.empty_display_type = 'CUBE'
ob_bloco_stone_wall_3361_3260_z0.parent = ob_parede_interna_ew_02_y3260_x3361_3362
ob_bloco_stone_wall_3361_3260_z0.matrix_parent_inverse = Matrix(((1.0, -0.0, 0.0, 0.5), (-0.0, 1.0, -0.0, 2.5), (0.0, -0.0, 1.0, -0.48), (-0.0, 0.0, -0.0, 1.0)))
ob_bloco_stone_wall_3361_3260_z0.location = (-1.0, -2.825, 1.8)
ob_bloco_stone_buttress_3362_3260_z_1.parent = ob_parede_interna_ew_02_y3260_x3361_3362
ob_bloco_stone_buttress_3362_3260_z_1.matrix_parent_inverse = Matrix(((1.0, -0.0, 0.0, 0.5), (-0.0, 1.0, -0.0, 2.5), (0.0, -0.0, 1.0, -0.48), (-0.0, 0.0, -0.0, 1.0)))
ob_bloco_stone_buttress_3362_3260_z_1.location = (0.0, -2.825, 1.68)
ob_parede_interna_ew_03_y3265_x3362_3362.location = (0.0, 2.5, 0.48)
ob_parede_interna_ew_03_y3265_x3362_3362.empty_display_type = 'CUBE'
ob_bloco_stone_arch_3362_3265_z_1.parent = ob_parede_interna_ew_03_y3265_x3362_3362
ob_bloco_stone_arch_3362_3265_z_1.matrix_parent_inverse = Matrix(((1.0, -0.0, 0.0, -0.0), (-0.0, 1.0, -0.0, -2.5), (0.0, -0.0, 1.0, -0.48), (-0.0, 0.0, -0.0, 1.0)))
ob_bloco_stone_arch_3362_3265_z_1.location = (0.0, 2.175, 0.66)
ob_pisos_lajes.location = (0.0, 0.0, 0.0)
ob_pisos_lajes.empty_display_type = 'CUBE'
ob_piso_marble_floor_3360_3260_z5.parent = ob_pisos_lajes
ob_piso_marble_floor_3360_3260_z5.location = (-2.0, -2.5, 1.15)
ob_piso_marble_floor_3360_3261_z5.parent = ob_pisos_lajes
ob_piso_marble_floor_3360_3261_z5.location = (-2.0, -1.5, 1.15)
ob_piso_marble_floor_3360_3262_z5.parent = ob_pisos_lajes
ob_piso_marble_floor_3360_3262_z5.location = (-2.0, -0.5, 1.15)
ob_piso_grasses_3364_3262_z0.parent = ob_pisos_lajes
ob_piso_grasses_3364_3262_z0.location = (2.0, -0.5, 0.55)
ob_escadas_corrim_os.location = (0.0, 0.0, 0.0)
ob_escadas_corrim_os.empty_display_type = 'CUBE'
ob_degrau_3361_3261_z0.parent = ob_escadas_corrim_os
ob_degrau_3361_3261_z0.location = (-1.0, -1.5, 0.725)
ob_degrau_3361_3262_z0.parent = ob_escadas_corrim_os
ob_degrau_3361_3262_z0.location = (-1.0, -0.5, 0.725)
ob_degrau_3360_3263_z0.parent = ob_escadas_corrim_os
ob_degrau_3360_3263_z0.location = (-2.0, 0.5, 0.725)
ob_degrau_3361_3263_z0.parent = ob_escadas_corrim_os
ob_degrau_3361_3263_z0.location = (-1.0, 0.5, 0.725)
ob_moveis_decoracoes.location = (0.0, 0.0, 0.0)
ob_moveis_decoracoes.empty_display_type = 'CUBE'
ob_movel_vines_3364_3259_z0.parent = ob_moveis_decoracoes
ob_movel_vines_3364_3259_z0.location = (2.0, -3.5, 0.66)
ob_movel_vines_3363_3260_z0.parent = ob_moveis_decoracoes
ob_movel_vines_3363_3260_z0.location = (1.0, -2.5, 0.66)
ob_movel_grasses_3362_3261_z0.parent = ob_moveis_decoracoes
ob_movel_grasses_3362_3261_z0.location = (0.0, -1.5, 0.66)

# ---- collection membership
col_01_paredes_externas.objects.link(ob_parede_externa_norte_y3259_x3360_3363)
col_01_paredes_externas.objects.link(ob_bloco_stone_wall_3360_3259_z5)
col_01_paredes_externas.objects.link(ob_bloco_stone_wall_3361_3259_z0)
col_01_paredes_externas.objects.link(ob_bloco_stone_wall_3362_3259_z0)
col_01_paredes_externas.objects.link(ob_bloco_stone_wall_3363_3259_z0)
col_01_paredes_externas.objects.link(ob_parede_externa_sul_y3266_x3362_3362)
col_01_paredes_externas.objects.link(ob_bloco_stone_wall_3362_3266_z_1)
col_01_paredes_externas.objects.link(ob_parede_externa_oeste_x3360_y3260_3262)
col_01_paredes_externas.objects.link(ob_bloco_stone_wall_3360_3260_z5)
col_01_paredes_externas.objects.link(ob_bloco_stone_arch_3360_3261_z_5)
col_01_paredes_externas.objects.link(ob_bloco_arrow_loop_3360_3261_z5)
col_01_paredes_externas.objects.link(ob_bloco_stone_arch_3360_3262_z4)
col_01_paredes_externas.objects.link(ob_parede_externa_leste_x3363_y3260_3264)
col_01_paredes_externas.objects.link(ob_bloco_stone_wall_3363_3260_z_1)
col_01_paredes_externas.objects.link(ob_bloco_stone_arch_3363_3261_z_1)
col_01_paredes_externas.objects.link(ob_bloco_stone_wall_3363_3263_z_1)
col_01_paredes_externas.objects.link(ob_bloco_stone_arch_3363_3264_z_1)
col_02_paredes_internas.objects.link(ob_parede_interna_ew_02_y3260_x3361_3362)
col_02_paredes_internas.objects.link(ob_bloco_stone_wall_3361_3260_z0)
col_02_paredes_internas.objects.link(ob_bloco_stone_buttress_3362_3260_z_1)
col_02_paredes_internas.objects.link(ob_parede_interna_ew_03_y3265_x3362_3362)
col_02_paredes_internas.objects.link(ob_bloco_stone_arch_3362_3265_z_1)
col_03_pisos_escadas.objects.link(ob_pisos_lajes)
col_03_pisos_escadas.objects.link(ob_piso_marble_floor_3360_3260_z5)
col_03_pisos_escadas.objects.link(ob_piso_marble_floor_3360_3261_z5)
col_03_pisos_escadas.objects.link(ob_piso_marble_floor_3360_3262_z5)
col_03_pisos_escadas.objects.link(ob_piso_grasses_3364_3262_z0)
col_03_pisos_escadas.objects.link(ob_escadas_corrim_os)
col_03_pisos_escadas.objects.link(ob_degrau_3361_3261_z0)
col_03_pisos_escadas.objects.link(ob_degrau_3361_3262_z0)
col_03_pisos_escadas.objects.link(ob_degrau_3360_3263_z0)
col_03_pisos_escadas.objects.link(ob_degrau_3361_3263_z0)
col_04_moveis_decoracoes.objects.link(ob_moveis_decoracoes)
col_04_moveis_decoracoes.objects.link(ob_movel_vines_3364_3259_z0)
col_04_moveis_decoracoes.objects.link(ob_movel_vines_3363_3260_z0)
col_04_moveis_decoracoes.objects.link(ob_movel_grasses_3362_3261_z0)

# ---- scene / render settings (as saved in the file)
scene.frame_start = 1; scene.frame_end = 250; scene.frame_set(1)
scene.render.engine = 'BLENDER_EEVEE_NEXT'
scene.render.bake_bias = 0.0
scene.render.bake_samples = 0
scene.cycles.sampling_pattern = 'TABULATED_SOBOL'
scene.eevee.use_volume_custom_range = False
bpy.context.view_layer.update()

# ---- added for rendering (the .blend has no active camera and no usable light): camera, sun + grey world if the file has none
cam_auto = bpy.data.cameras.new('AutoCamera')
cam_auto.lens = 50.0
cam_auto.sensor_width = 36.0
cam_auto.clip_end = 1000.0
ob_auto_camera = bpy.data.objects.new('AutoCamera', cam_auto)
scene.collection.objects.link(ob_auto_camera)
ob_auto_camera.location = (8.8736, -10.9733, 8.89888)
ob_auto_camera.rotation_euler = (1.09748, -7.21219e-08, 0.694738)
scene.camera = ob_auto_camera
light_auto_sun = bpy.data.lights.new('AutoSun', 'SUN')
light_auto_sun.energy = 3.0
light_auto_sun.angle = 0.0523599
ob_auto_sun = bpy.data.objects.new('AutoSun', light_auto_sun)
scene.collection.objects.link(ob_auto_sun)
ob_auto_sun.rotation_euler = (0.872665, 0.174533, 0.523599)
if scene.world is None:
    world_auto = bpy.data.worlds.new('AutoWorld')
    world_auto.color = (0.3, 0.3, 0.3)
    scene.world = world_auto
bpy.context.view_layer.update()
